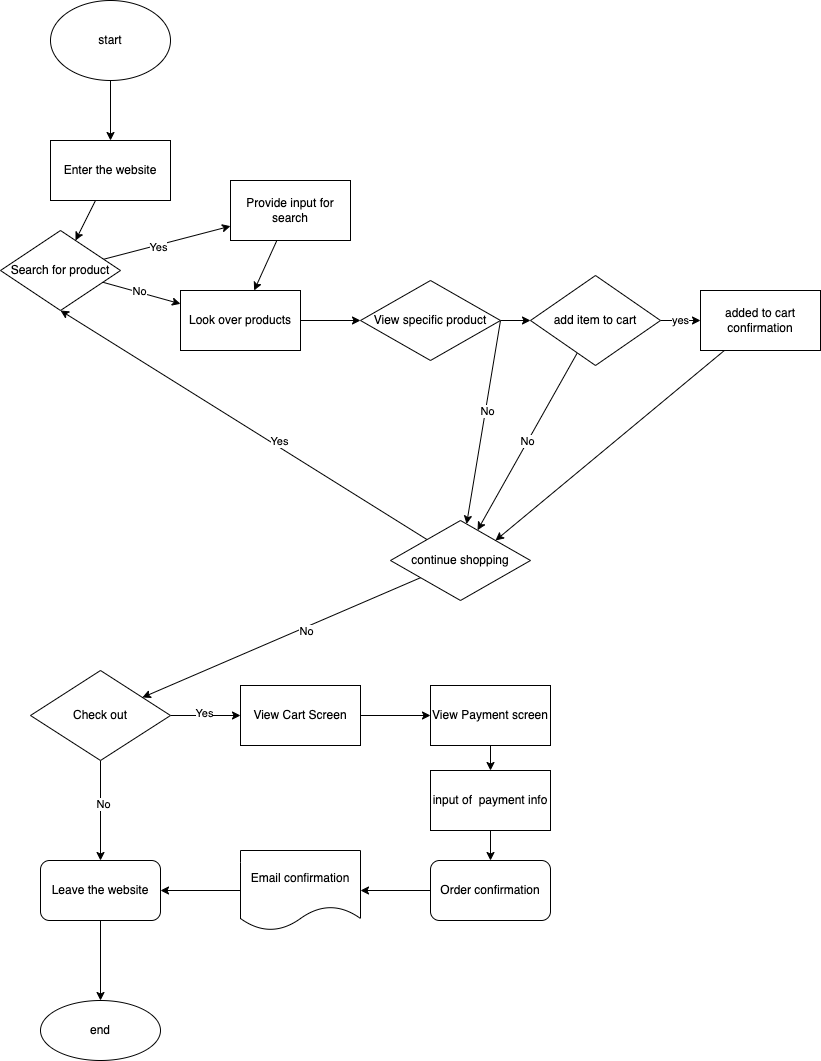

The diagram above was exported from draw.io. Its source (the exported page's mxGraphModel, read from the mxfile embedded in the PNG):
<mxGraphModel dx="1213" dy="975" grid="1" gridSize="10" guides="1" tooltips="1" connect="1" arrows="1" fold="1" page="1" pageScale="1" pageWidth="850" pageHeight="1100" math="0" shadow="0">
  <root>
    <mxCell id="0" />
    <mxCell id="1" parent="0" />
    <mxCell id="4" value="" style="edgeStyle=none;html=1;" edge="1" parent="1" source="2" target="3">
      <mxGeometry relative="1" as="geometry" />
    </mxCell>
    <mxCell id="2" value="start" style="ellipse;whiteSpace=wrap;html=1;" vertex="1" parent="1">
      <mxGeometry x="70" y="30" width="120" height="80" as="geometry" />
    </mxCell>
    <mxCell id="6" value="" style="edgeStyle=none;html=1;" edge="1" parent="1" source="3" target="5">
      <mxGeometry relative="1" as="geometry" />
    </mxCell>
    <mxCell id="3" value="Enter the website" style="whiteSpace=wrap;html=1;" vertex="1" parent="1">
      <mxGeometry x="70" y="170" width="120" height="60" as="geometry" />
    </mxCell>
    <mxCell id="10" value="" style="edgeStyle=none;html=1;" edge="1" parent="1" source="5" target="9">
      <mxGeometry relative="1" as="geometry" />
    </mxCell>
    <mxCell id="15" value="Yes" style="edgeLabel;html=1;align=center;verticalAlign=middle;resizable=0;points=[];" vertex="1" connectable="0" parent="10">
      <mxGeometry x="-0.4" y="4" relative="1" as="geometry">
        <mxPoint x="16" y="1" as="offset" />
      </mxGeometry>
    </mxCell>
    <mxCell id="13" value="" style="edgeStyle=none;html=1;" edge="1" parent="1" source="5" target="12">
      <mxGeometry relative="1" as="geometry" />
    </mxCell>
    <mxCell id="14" value="No" style="edgeLabel;html=1;align=center;verticalAlign=middle;resizable=0;points=[];" vertex="1" connectable="0" parent="13">
      <mxGeometry x="-0.1" y="1" relative="1" as="geometry">
        <mxPoint as="offset" />
      </mxGeometry>
    </mxCell>
    <mxCell id="5" value="Search for product" style="rhombus;whiteSpace=wrap;html=1;" vertex="1" parent="1">
      <mxGeometry x="20" y="260" width="120" height="80" as="geometry" />
    </mxCell>
    <mxCell id="16" style="edgeStyle=none;html=1;" edge="1" parent="1" source="9" target="12">
      <mxGeometry relative="1" as="geometry" />
    </mxCell>
    <mxCell id="9" value="Provide input for search" style="whiteSpace=wrap;html=1;" vertex="1" parent="1">
      <mxGeometry x="250" y="210" width="120" height="60" as="geometry" />
    </mxCell>
    <mxCell id="18" value="" style="edgeStyle=none;html=1;" edge="1" parent="1" source="12" target="17">
      <mxGeometry relative="1" as="geometry" />
    </mxCell>
    <mxCell id="12" value="Look over products" style="whiteSpace=wrap;html=1;" vertex="1" parent="1">
      <mxGeometry x="200" y="320" width="120" height="60" as="geometry" />
    </mxCell>
    <mxCell id="49" style="edgeStyle=none;html=1;exitX=1;exitY=0.5;exitDx=0;exitDy=0;" edge="1" parent="1" source="17" target="22">
      <mxGeometry relative="1" as="geometry" />
    </mxCell>
    <mxCell id="50" value="No" style="edgeLabel;html=1;align=center;verticalAlign=middle;resizable=0;points=[];" vertex="1" connectable="0" parent="49">
      <mxGeometry x="-0.1057" y="1" relative="1" as="geometry">
        <mxPoint as="offset" />
      </mxGeometry>
    </mxCell>
    <mxCell id="52" style="edgeStyle=none;html=1;" edge="1" parent="1" source="17" target="53">
      <mxGeometry relative="1" as="geometry">
        <mxPoint x="470" y="370" as="targetPoint" />
      </mxGeometry>
    </mxCell>
    <mxCell id="17" value="View specific product&lt;br&gt;" style="rhombus;whiteSpace=wrap;html=1;" vertex="1" parent="1">
      <mxGeometry x="380" y="310" width="140" height="80" as="geometry" />
    </mxCell>
    <mxCell id="25" value="" style="edgeStyle=none;html=1;entryX=0.5;entryY=1;entryDx=0;entryDy=0;" edge="1" parent="1" source="22" target="5">
      <mxGeometry relative="1" as="geometry">
        <mxPoint x="250" y="520" as="targetPoint" />
        <Array as="points">
          <mxPoint x="80" y="340" />
        </Array>
      </mxGeometry>
    </mxCell>
    <mxCell id="28" value="Yes" style="edgeLabel;html=1;align=center;verticalAlign=middle;resizable=0;points=[];" vertex="1" connectable="0" parent="25">
      <mxGeometry x="-0.1833" y="-3" relative="1" as="geometry">
        <mxPoint y="-3" as="offset" />
      </mxGeometry>
    </mxCell>
    <mxCell id="30" value="" style="edgeStyle=none;html=1;" edge="1" parent="1" source="22" target="29">
      <mxGeometry relative="1" as="geometry" />
    </mxCell>
    <mxCell id="31" value="No" style="edgeLabel;html=1;align=center;verticalAlign=middle;resizable=0;points=[];" vertex="1" connectable="0" parent="30">
      <mxGeometry x="-0.1669" y="3" relative="1" as="geometry">
        <mxPoint as="offset" />
      </mxGeometry>
    </mxCell>
    <mxCell id="22" value="continue shopping" style="rhombus;whiteSpace=wrap;html=1;" vertex="1" parent="1">
      <mxGeometry x="410" y="550" width="140" height="80" as="geometry" />
    </mxCell>
    <mxCell id="34" value="" style="edgeStyle=none;html=1;" edge="1" parent="1" source="29" target="33">
      <mxGeometry relative="1" as="geometry" />
    </mxCell>
    <mxCell id="35" value="Yes" style="edgeLabel;html=1;align=center;verticalAlign=middle;resizable=0;points=[];" vertex="1" connectable="0" parent="34">
      <mxGeometry x="-0.0537" y="3" relative="1" as="geometry">
        <mxPoint as="offset" />
      </mxGeometry>
    </mxCell>
    <mxCell id="37" value="" style="edgeStyle=none;html=1;" edge="1" parent="1" source="29" target="36">
      <mxGeometry relative="1" as="geometry" />
    </mxCell>
    <mxCell id="38" value="No" style="edgeLabel;html=1;align=center;verticalAlign=middle;resizable=0;points=[];" vertex="1" connectable="0" parent="37">
      <mxGeometry x="-0.1421" y="2" relative="1" as="geometry">
        <mxPoint as="offset" />
      </mxGeometry>
    </mxCell>
    <mxCell id="29" value="Check out" style="rhombus;whiteSpace=wrap;html=1;" vertex="1" parent="1">
      <mxGeometry x="50" y="700" width="140" height="90" as="geometry" />
    </mxCell>
    <mxCell id="40" value="" style="edgeStyle=none;html=1;" edge="1" parent="1" source="33" target="39">
      <mxGeometry relative="1" as="geometry" />
    </mxCell>
    <mxCell id="33" value="View Cart Screen" style="whiteSpace=wrap;html=1;" vertex="1" parent="1">
      <mxGeometry x="260" y="715" width="120" height="60" as="geometry" />
    </mxCell>
    <mxCell id="59" value="" style="edgeStyle=none;html=1;" edge="1" parent="1" source="36" target="58">
      <mxGeometry relative="1" as="geometry" />
    </mxCell>
    <mxCell id="36" value="Leave the website" style="rounded=1;whiteSpace=wrap;html=1;" vertex="1" parent="1">
      <mxGeometry x="60" y="890" width="120" height="60" as="geometry" />
    </mxCell>
    <mxCell id="42" value="" style="edgeStyle=none;html=1;" edge="1" parent="1" source="39" target="41">
      <mxGeometry relative="1" as="geometry" />
    </mxCell>
    <mxCell id="39" value="View Payment screen" style="whiteSpace=wrap;html=1;" vertex="1" parent="1">
      <mxGeometry x="450" y="715" width="120" height="60" as="geometry" />
    </mxCell>
    <mxCell id="44" value="" style="edgeStyle=none;html=1;" edge="1" parent="1" source="41" target="43">
      <mxGeometry relative="1" as="geometry" />
    </mxCell>
    <mxCell id="41" value="input of&amp;nbsp; payment info" style="whiteSpace=wrap;html=1;" vertex="1" parent="1">
      <mxGeometry x="450" y="800" width="120" height="60" as="geometry" />
    </mxCell>
    <mxCell id="47" value="" style="edgeStyle=none;html=1;" edge="1" parent="1" source="43" target="46">
      <mxGeometry relative="1" as="geometry" />
    </mxCell>
    <mxCell id="43" value="Order confirmation" style="rounded=1;whiteSpace=wrap;html=1;" vertex="1" parent="1">
      <mxGeometry x="450" y="890" width="120" height="60" as="geometry" />
    </mxCell>
    <mxCell id="48" value="" style="edgeStyle=none;html=1;" edge="1" parent="1" source="46" target="36">
      <mxGeometry relative="1" as="geometry" />
    </mxCell>
    <mxCell id="46" value="Email confirmation" style="shape=document;whiteSpace=wrap;html=1;boundedLbl=1;rounded=1;" vertex="1" parent="1">
      <mxGeometry x="260" y="880" width="120" height="80" as="geometry" />
    </mxCell>
    <mxCell id="55" value="yes" style="edgeStyle=none;html=1;" edge="1" parent="1" source="53" target="54">
      <mxGeometry relative="1" as="geometry" />
    </mxCell>
    <mxCell id="57" value="No" style="edgeStyle=none;html=1;" edge="1" parent="1" source="53" target="22">
      <mxGeometry relative="1" as="geometry" />
    </mxCell>
    <mxCell id="53" value="add item to cart" style="rhombus;whiteSpace=wrap;html=1;" vertex="1" parent="1">
      <mxGeometry x="550" y="305" width="130" height="90" as="geometry" />
    </mxCell>
    <mxCell id="56" style="edgeStyle=none;html=1;entryX=1;entryY=0;entryDx=0;entryDy=0;" edge="1" parent="1" source="54" target="22">
      <mxGeometry relative="1" as="geometry" />
    </mxCell>
    <mxCell id="54" value="added to cart confirmation" style="whiteSpace=wrap;html=1;" vertex="1" parent="1">
      <mxGeometry x="720" y="320" width="120" height="60" as="geometry" />
    </mxCell>
    <mxCell id="58" value="end" style="ellipse;whiteSpace=wrap;html=1;rounded=1;" vertex="1" parent="1">
      <mxGeometry x="60" y="1030" width="120" height="60" as="geometry" />
    </mxCell>
  </root>
</mxGraphModel>